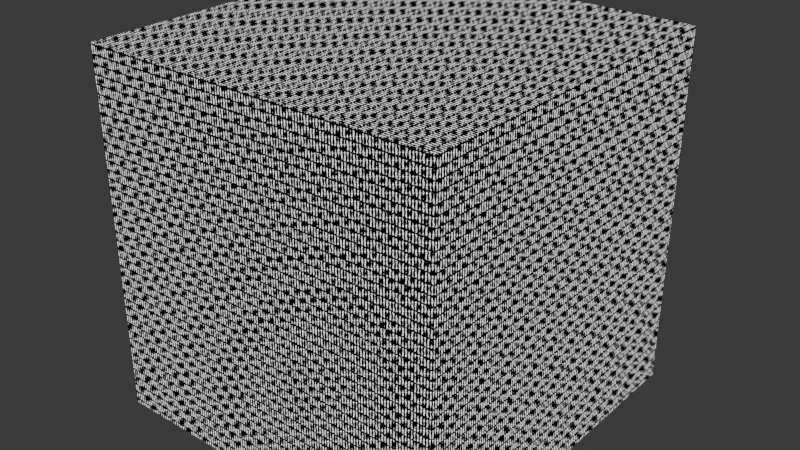 # Source: Procedural.blend  (saved by Blender 4.0.36; exported with 4.5.12 LTS)
import bpy
from mathutils import Matrix  # noqa: F401  (used for matrix-valued properties, if any)

bpy.ops.wm.read_factory_settings(use_empty=True)
scene = bpy.context.scene
scene.name = 'Scene'

# ---- collections
col_idv_lvoxx_ls_cherry_utils_procedural = bpy.data.collections.new('idv.lvoxx.ls.cherry.utils.procedural'); scene.collection.children.link(col_idv_lvoxx_ls_cherry_utils_procedural)

# ---- materials (node trees are filled in below, after node groups)
mat_procedural_procedural = bpy.data.materials.new('procedural.Procedural')
mat_procedural_procedural.alpha_threshold = 0.0
mat_procedural_procedural.use_transparent_shadow = False
mat_procedural_procedural.roughness = 0.5
mat_procedural_procedural.line_color = (0.0, 0.0, 0.0, 1.0)

# ---- node groups
ng_pattern__pantyhose = bpy.data.node_groups.new('Pattern: Pantyhose', 'ShaderNodeTree')
_s = ng_pattern__pantyhose.interface.new_socket(name='Combined', in_out='OUTPUT', socket_type='NodeSocketColor')
_s.default_value = (0.0, 0.0, 0.0, 0.0)
_s = ng_pattern__pantyhose.interface.new_socket(name='Pattern', in_out='OUTPUT', socket_type='NodeSocketFloat')
_s.hide_value = True
_s = ng_pattern__pantyhose.interface.new_socket(name='Combined', in_out='INPUT', socket_type='NodeSocketColor')
_s.default_value = (1.0, 1.0, 1.0, 1.0)
_s.hide_value = True
_s = ng_pattern__pantyhose.interface.new_socket(name='Color', in_out='INPUT', socket_type='NodeSocketColor')
_s.default_value = (0.5, 0.5, 0.5, 1.0)
_s = ng_pattern__pantyhose.interface.new_socket(name='Factor', in_out='INPUT', socket_type='NodeSocketFloat')
_s.subtype = 'FACTOR'
_s.min_value = 0.0
_s.max_value = 1.0
_s = ng_pattern__pantyhose.interface.new_socket(name='UV', in_out='INPUT', socket_type='NodeSocketVector')
_s.hide_value = True
_s = ng_pattern__pantyhose.interface.new_socket(name='Scale', in_out='INPUT', socket_type='NodeSocketFloat')
_s.default_value = 50.0
_s.min_value = 0.0
_s.max_value = 1000.0
_N = ng_pattern__pantyhose.nodes; _L = ng_pattern__pantyhose.links
n0 = _N.new('ShaderNodeTexBrick'); n0.name = 'Brick Texture'; n0.location = (1, 218)
n0.offset = 0.0
n0.inputs[1].default_value = (1.0, 1.0, 1.0, 1.0)
n0.inputs[2].default_value = (1.0, 1.0, 1.0, 1.0)
n0.inputs[5].default_value = 0.1
n0.inputs[6].default_value = 1.0
n0.inputs[8].default_value = 0.3
n0.inputs[9].default_value = 0.1
n1 = _N.new('ShaderNodeInvert'); n1.name = 'Invert Color'; n1.location = (230, 71)
n2 = _N.new('ShaderNodeInvert'); n2.name = 'Invert Color.001'; n2.location = (230, -119)
n2.inputs[0].default_value = 0.0
n3 = _N.new('ShaderNodeMapping'); n3.name = 'Mapping'; n3.location = (-444, 186)
n4 = _N.new('ShaderNodeNewGeometry'); n4.name = 'Geometry'; n4.location = (-304, -124)
n5 = _N.new('ShaderNodeMath'); n5.name = 'Math'; n5.location = (-524, -196)
n5.operation = 'MULTIPLY'
n5.inputs[1].default_value = 3.0
n6 = _N.new('NodeGroupInput'); n6.name = 'Group Input'; n6.location = (-900, 78)
n7 = _N.new('ShaderNodeTexVoronoi'); n7.name = 'Voronoi Texture'; n7.location = (1, -170)
n7.feature = 'DISTANCE_TO_EDGE'
n7.normalize = True
n7.inputs[3].default_value = 4.0
n7.inputs[4].default_value = 0.45
n7.inputs[8].default_value = 0.0
n8 = _N.new('ShaderNodeMix'); n8.name = 'Mix'; n8.location = (451, 97)
n8.data_type = 'RGBA'
n8.blend_type = 'SUBTRACT'
n8.inputs[0].default_value = 1.0
n9 = _N.new('ShaderNodeMix'); n9.name = 'Mix.001'; n9.location = (1267, 582)
n9.data_type = 'RGBA'
n9.blend_type = 'MULTIPLY'
n10 = _N.new('NodeGroupInput'); n10.name = 'Group Input.001'; n10.location = (781, 501)
n11 = _N.new('ShaderNodeMix'); n11.name = 'Mix.002'; n11.location = (1082, 391)
n11.data_type = 'RGBA'
n11.blend_type = 'MULTIPLY'
n11.inputs[0].default_value = 1.0
n12 = _N.new('ShaderNodeValToRGB'); n12.name = 'Color Ramp'; n12.location = (656, 155)
while len(n12.color_ramp.elements) > 1: n12.color_ramp.elements.remove(n12.color_ramp.elements[-1])
n12.color_ramp.elements[0].position = 0.01364; n12.color_ramp.elements[0].color = (0.0, 0.0, 0.0, 1.0)
_e = n12.color_ramp.elements.new(0.1182); _e.color = (1.0, 1.0, 1.0, 1.0)
n13 = _N.new('NodeGroupOutput'); n13.name = 'Group Output'; n13.location = (1595, 222)
_L.new(n0.outputs[1], n1.inputs[1])
_L.new(n2.outputs[0], n8.inputs[7])
_L.new(n1.outputs[0], n8.inputs[6])
_L.new(n4.outputs[4], n7.inputs[0])
_L.new(n7.outputs[0], n2.inputs[1])
_L.new(n3.outputs[0], n0.inputs[0])
_L.new(n6.outputs[3], n3.inputs[0])
_L.new(n9.outputs[2], n13.inputs[0])
_L.new(n11.outputs[2], n9.inputs[7])
_L.new(n6.outputs[4], n5.inputs[0])
_L.new(n6.outputs[4], n0.inputs[4])
_L.new(n10.outputs[0], n9.inputs[6])
_L.new(n10.outputs[2], n9.inputs[0])
_L.new(n5.outputs[0], n7.inputs[2])
_L.new(n10.outputs[1], n11.inputs[7])
_L.new(n12.outputs[0], n13.inputs[1])
_L.new(n8.outputs[2], n12.inputs[0])
_L.new(n12.outputs[0], n11.inputs[6])
n13.is_active_output = True

# ---- material node trees
mat_procedural_procedural.use_nodes = True; mat_procedural_procedural.node_tree.nodes.clear()
_N = mat_procedural_procedural.node_tree.nodes; _L = mat_procedural_procedural.node_tree.links
n0 = _N.new('ShaderNodeOutputMaterial'); n0.name = 'Material Output'; n0.location = (547, 300)
n1 = _N.new('ShaderNodeTexCoord'); n1.name = 'Texture Coordinate'; n1.location = (-536, 176)
n2 = _N.new('ShaderNodeGroup'); n2.name = 'Group'; n2.location = (-130, 168)
n2.width = 209
n2.node_tree = ng_pattern__pantyhose
n2.inputs[0].default_value = (1.0, 1.0, 1.0, 1.0)
n2.inputs[1].default_value = (0.5, 0.5, 0.5, 1.0)
n2.inputs[2].default_value = 1.0
n2.inputs[4].default_value = 50.0
_L.new(n1.outputs[2], n2.inputs[3])
_L.new(n2.outputs[1], n0.inputs[0])
n0.is_active_output = True

# ---- world
world_world = bpy.data.worlds.new('World'); scene.world = world_world
world_world.use_nodes = True; world_world.node_tree.nodes.clear()
_N = world_world.node_tree.nodes; _L = world_world.node_tree.links
n0 = _N.new('ShaderNodeOutputWorld'); n0.name = 'World Output'; n0.location = (300, 300)
n1 = _N.new('ShaderNodeBackground'); n1.name = 'Background'; n1.location = (10, 300)
n1.inputs[0].default_value = (0.05088, 0.05088, 0.05088, 1.0)
_L.new(n1.outputs[0], n0.inputs[0])
n0.is_active_output = True
world_world.color = (0.05088, 0.05088, 0.05088)
world_world.use_sun_shadow = False
world_world.sun_shadow_jitter_overblur = 0.0

# ---- meshes
me_cube = bpy.data.meshes.new('Cube')
me_cube.from_pydata([(1.0, 1.0, 1.0), (1.0, 1.0, -1.0), (1.0, -1.0, 1.0), (1.0, -1.0, -1.0), (-1.0, 1.0, 1.0), (-1.0, 1.0, -1.0), (-1.0, -1.0, 1.0), (-1.0, -1.0, -1.0)], [], [(0, 4, 6, 2), (3, 2, 6, 7), (7, 6, 4, 5), (5, 1, 3, 7), (1, 0, 2, 3), (5, 4, 0, 1)])
_uv = me_cube.uv_layers.new(name='UVMap')
_uv.uv.foreach_set('vector', [0.625, 0.5, 0.875, 0.5, 0.875, 0.75, 0.625, 0.75, 0.375, 0.75, 0.625, 0.75, 0.625, 1.0, 0.375, 1.0, 0.375, 0.0, 0.625, 0.0, 0.625, 0.25, 0.375, 0.25, 0.125, 0.5, 0.375, 0.5, 0.375, 0.75, 0.125, 0.75, 0.375, 0.5, 0.625, 0.5, 0.625, 0.75, 0.375, 0.75, 0.375, 0.25, 0.625, 0.25, 0.625, 0.5, 0.375, 0.5])
me_cube.materials.append(mat_procedural_procedural)
me_cube.use_mirror_vertex_groups = False
me_cube.update()

# ---- objects
ob_procedural = bpy.data.objects.new('Procedural', me_cube)

# ---- transforms, parenting, visibility, modifiers, constraints
ob_procedural.location = (0.0, 0.0, 0.0)
ob_procedural.lock_rotations_4d = False
ob_procedural.empty_display_type = 'ARROWS'
ob_procedural.lineart.crease_threshold = 0.0

# ---- collection membership
col_idv_lvoxx_ls_cherry_utils_procedural.objects.link(ob_procedural)

# ---- scene / render settings (as saved in the file)
scene.frame_start = 1; scene.frame_end = 250; scene.frame_set(1)
scene.render.engine = 'BLENDER_EEVEE_NEXT'
scene.cycles.sampling_pattern = 'TABULATED_SOBOL'
bpy.context.view_layer.update()

# ---- added for rendering (the .blend has no active camera and no usable light): camera, sun
cam_auto = bpy.data.cameras.new('AutoCamera')
cam_auto.lens = 50.0
cam_auto.sensor_width = 36.0
cam_auto.clip_end = 1000.0
ob_auto_camera = bpy.data.objects.new('AutoCamera', cam_auto)
scene.collection.objects.link(ob_auto_camera)
ob_auto_camera.location = (3.20507, -3.84609, 2.56406)
ob_auto_camera.rotation_euler = (1.09748, -7.21219e-08, 0.694738)
scene.camera = ob_auto_camera
light_auto_sun = bpy.data.lights.new('AutoSun', 'SUN')
light_auto_sun.energy = 3.0
light_auto_sun.angle = 0.0523599
ob_auto_sun = bpy.data.objects.new('AutoSun', light_auto_sun)
scene.collection.objects.link(ob_auto_sun)
ob_auto_sun.rotation_euler = (0.872665, 0.174533, 0.523599)
bpy.context.view_layer.update()
